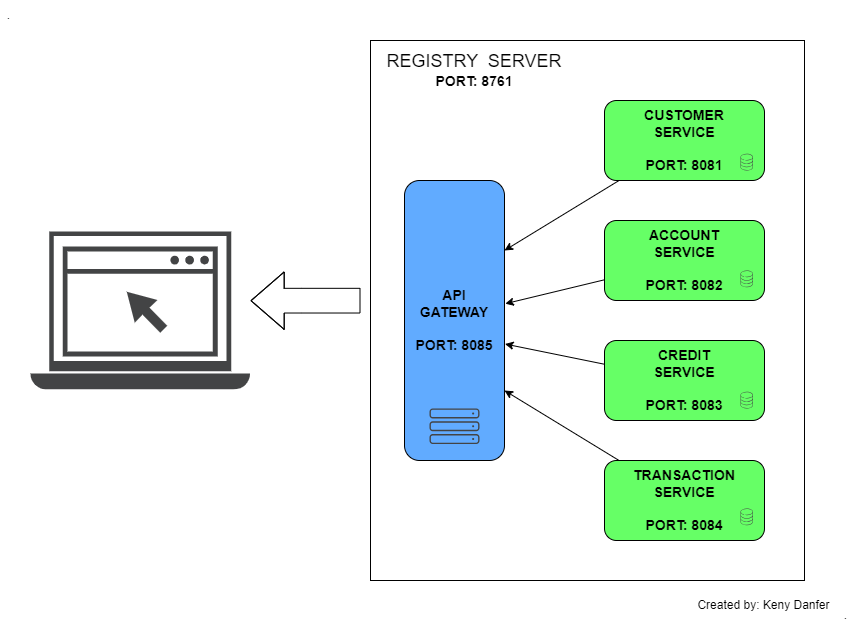

The diagram above was exported from draw.io. Its source (the exported page's mxGraphModel, read from the mxfile embedded in the PNG):
<mxGraphModel dx="3385" dy="1093" grid="1" gridSize="10" guides="1" tooltips="1" connect="1" arrows="1" fold="1" page="1" pageScale="1" pageWidth="827" pageHeight="1169" math="0" shadow="0">
  <root>
    <mxCell id="0" />
    <mxCell id="1" parent="0" />
    <mxCell id="0yJxM2aSSubgVNlCVUaW-14" value="" style="rounded=0;whiteSpace=wrap;html=1;fillColor=#FFFFFF;" vertex="1" parent="1">
      <mxGeometry x="360" y="100" width="434" height="540" as="geometry" />
    </mxCell>
    <mxCell id="0yJxM2aSSubgVNlCVUaW-2" value="&lt;b&gt;&lt;font style=&quot;font-size: 14px;&quot;&gt;API&lt;br&gt;GATEWAY&lt;br&gt;&lt;br&gt;PORT: 8085&lt;/font&gt;&lt;/b&gt;" style="rounded=1;whiteSpace=wrap;html=1;fillColor=#61ABFF;" vertex="1" parent="1">
      <mxGeometry x="394" y="240" width="100" height="280" as="geometry" />
    </mxCell>
    <mxCell id="0yJxM2aSSubgVNlCVUaW-11" style="rounded=0;orthogonalLoop=1;jettySize=auto;html=1;entryX=1;entryY=0.25;entryDx=0;entryDy=0;" edge="1" parent="1" source="0yJxM2aSSubgVNlCVUaW-3" target="0yJxM2aSSubgVNlCVUaW-2">
      <mxGeometry relative="1" as="geometry" />
    </mxCell>
    <mxCell id="0yJxM2aSSubgVNlCVUaW-3" value="&lt;b&gt;&lt;font style=&quot;font-size: 14px;&quot;&gt;CUSTOMER&lt;br&gt;SERVICE&lt;br&gt;&lt;br&gt;PORT: 8081&lt;/font&gt;&lt;/b&gt;" style="rounded=1;whiteSpace=wrap;html=1;fillColor=#66FF66;" vertex="1" parent="1">
      <mxGeometry x="594" y="160" width="160" height="80" as="geometry" />
    </mxCell>
    <mxCell id="0yJxM2aSSubgVNlCVUaW-4" value="&lt;b&gt;&lt;font style=&quot;font-size: 14px;&quot;&gt;ACCOUNT&lt;br&gt;SERVICE&lt;br&gt;&lt;br&gt;PORT: 8082&lt;/font&gt;&lt;/b&gt;" style="rounded=1;whiteSpace=wrap;html=1;fillColor=#66FF66;" vertex="1" parent="1">
      <mxGeometry x="594" y="280" width="160" height="80" as="geometry" />
    </mxCell>
    <mxCell id="0yJxM2aSSubgVNlCVUaW-5" value="&lt;b&gt;&lt;font style=&quot;font-size: 14px;&quot;&gt;CREDIT&lt;br&gt;SERVICE&lt;br&gt;&lt;br&gt;PORT: 8083&lt;/font&gt;&lt;/b&gt;" style="rounded=1;whiteSpace=wrap;html=1;fillColor=#66FF66;" vertex="1" parent="1">
      <mxGeometry x="594" y="400" width="160" height="80" as="geometry" />
    </mxCell>
    <mxCell id="0yJxM2aSSubgVNlCVUaW-6" value="&lt;b&gt;&lt;font style=&quot;font-size: 14px;&quot;&gt;TRANSACTION&lt;br&gt;SERVICE&lt;br&gt;&lt;br&gt;PORT: 8084&lt;/font&gt;&lt;/b&gt;" style="rounded=1;whiteSpace=wrap;html=1;fillColor=#66FF66;" vertex="1" parent="1">
      <mxGeometry x="594" y="520" width="160" height="80" as="geometry" />
    </mxCell>
    <mxCell id="0yJxM2aSSubgVNlCVUaW-8" style="rounded=0;orthogonalLoop=1;jettySize=auto;html=1;entryX=1.008;entryY=0.44;entryDx=0;entryDy=0;shadow=0;entryPerimeter=0;" edge="1" parent="1" source="0yJxM2aSSubgVNlCVUaW-4" target="0yJxM2aSSubgVNlCVUaW-2">
      <mxGeometry relative="1" as="geometry" />
    </mxCell>
    <mxCell id="0yJxM2aSSubgVNlCVUaW-9" style="rounded=0;orthogonalLoop=1;jettySize=auto;html=1;entryX=1.005;entryY=0.584;entryDx=0;entryDy=0;shadow=0;entryPerimeter=0;" edge="1" parent="1" source="0yJxM2aSSubgVNlCVUaW-5" target="0yJxM2aSSubgVNlCVUaW-2">
      <mxGeometry relative="1" as="geometry" />
    </mxCell>
    <mxCell id="0yJxM2aSSubgVNlCVUaW-10" style="rounded=0;orthogonalLoop=1;jettySize=auto;html=1;entryX=1;entryY=0.75;entryDx=0;entryDy=0;shadow=0;" edge="1" parent="1" source="0yJxM2aSSubgVNlCVUaW-6" target="0yJxM2aSSubgVNlCVUaW-2">
      <mxGeometry relative="1" as="geometry" />
    </mxCell>
    <mxCell id="0yJxM2aSSubgVNlCVUaW-15" value="&lt;font style=&quot;&quot;&gt;&lt;span style=&quot;font-size: 18px;&quot;&gt;REGISTRY&amp;nbsp; SERVER&lt;/span&gt;&lt;br&gt;&lt;font style=&quot;font-size: 14px;&quot;&gt;&lt;b&gt;PORT: 8761&lt;/b&gt;&lt;/font&gt;&lt;br&gt;&lt;/font&gt;" style="text;html=1;strokeColor=none;fillColor=none;align=center;verticalAlign=middle;whiteSpace=wrap;rounded=0;" vertex="1" parent="1">
      <mxGeometry x="354" y="110" width="220" height="40" as="geometry" />
    </mxCell>
    <mxCell id="0yJxM2aSSubgVNlCVUaW-17" value="" style="sketch=0;pointerEvents=1;shadow=0;dashed=0;html=1;strokeColor=none;fillColor=#434445;aspect=fixed;labelPosition=center;verticalLabelPosition=bottom;verticalAlign=top;align=center;outlineConnect=0;shape=mxgraph.vvd.laptop;" vertex="1" parent="1">
      <mxGeometry x="20" y="291" width="219.44" height="158" as="geometry" />
    </mxCell>
    <mxCell id="0yJxM2aSSubgVNlCVUaW-18" value="" style="sketch=0;pointerEvents=1;shadow=0;dashed=0;html=1;strokeColor=none;fillColor=#434445;aspect=fixed;labelPosition=center;verticalLabelPosition=bottom;verticalAlign=top;align=center;outlineConnect=0;shape=mxgraph.vvd.web_browser;" vertex="1" parent="1">
      <mxGeometry x="52.26" y="306" width="154.93" height="110" as="geometry" />
    </mxCell>
    <mxCell id="0yJxM2aSSubgVNlCVUaW-19" value="" style="sketch=0;pointerEvents=1;shadow=0;dashed=0;html=1;strokeColor=none;fillColor=#434445;aspect=fixed;labelPosition=center;verticalLabelPosition=bottom;verticalAlign=top;align=center;outlineConnect=0;shape=mxgraph.vvd.physical_storage;" vertex="1" parent="1">
      <mxGeometry x="419" y="468" width="50" height="35.5" as="geometry" />
    </mxCell>
    <mxCell id="0yJxM2aSSubgVNlCVUaW-20" value="" style="sketch=0;pointerEvents=1;shadow=0;dashed=0;html=1;strokeColor=none;fillColor=#434445;aspect=fixed;labelPosition=center;verticalLabelPosition=bottom;verticalAlign=top;align=center;outlineConnect=0;shape=mxgraph.vvd.storage;" vertex="1" parent="1">
      <mxGeometry x="730" y="213.33" width="12.5" height="16.67" as="geometry" />
    </mxCell>
    <mxCell id="0yJxM2aSSubgVNlCVUaW-21" value="" style="sketch=0;pointerEvents=1;shadow=0;dashed=0;html=1;strokeColor=none;fillColor=#434445;aspect=fixed;labelPosition=center;verticalLabelPosition=bottom;verticalAlign=top;align=center;outlineConnect=0;shape=mxgraph.vvd.storage;" vertex="1" parent="1">
      <mxGeometry x="730" y="330" width="12.5" height="16.67" as="geometry" />
    </mxCell>
    <mxCell id="0yJxM2aSSubgVNlCVUaW-22" value="" style="sketch=0;pointerEvents=1;shadow=0;dashed=0;html=1;strokeColor=none;fillColor=#434445;aspect=fixed;labelPosition=center;verticalLabelPosition=bottom;verticalAlign=top;align=center;outlineConnect=0;shape=mxgraph.vvd.storage;" vertex="1" parent="1">
      <mxGeometry x="730" y="451.33000000000004" width="12.5" height="16.67" as="geometry" />
    </mxCell>
    <mxCell id="0yJxM2aSSubgVNlCVUaW-23" value="" style="sketch=0;pointerEvents=1;shadow=0;dashed=0;html=1;strokeColor=none;fillColor=#434445;aspect=fixed;labelPosition=center;verticalLabelPosition=bottom;verticalAlign=top;align=center;outlineConnect=0;shape=mxgraph.vvd.storage;" vertex="1" parent="1">
      <mxGeometry x="730" y="568" width="12.5" height="16.67" as="geometry" />
    </mxCell>
    <mxCell id="0yJxM2aSSubgVNlCVUaW-24" value="" style="shape=flexArrow;endArrow=classic;html=1;rounded=0;endWidth=31.764705882352942;endSize=10.729411764705882;width=24.705882352941178;" edge="1" parent="1">
      <mxGeometry width="50" height="50" relative="1" as="geometry">
        <mxPoint x="350" y="360.17" as="sourcePoint" />
        <mxPoint x="240" y="360.17" as="targetPoint" />
        <Array as="points">
          <mxPoint x="290.56" y="360.17" />
        </Array>
      </mxGeometry>
    </mxCell>
    <mxCell id="0yJxM2aSSubgVNlCVUaW-25" value="." style="text;html=1;strokeColor=none;fillColor=none;align=center;verticalAlign=middle;whiteSpace=wrap;rounded=0;" vertex="1" parent="1">
      <mxGeometry x="827" y="660" width="17" height="30" as="geometry" />
    </mxCell>
    <mxCell id="0yJxM2aSSubgVNlCVUaW-26" value="." style="text;html=1;strokeColor=none;fillColor=none;align=center;verticalAlign=middle;whiteSpace=wrap;rounded=0;" vertex="1" parent="1">
      <mxGeometry x="-9.999999999999986" y="60" width="17" height="30" as="geometry" />
    </mxCell>
    <mxCell id="0yJxM2aSSubgVNlCVUaW-28" value="&lt;font style=&quot;font-size: 12px;&quot;&gt;Created by: Keny Danfer&lt;/font&gt;" style="text;html=1;strokeColor=none;fillColor=none;align=center;verticalAlign=middle;whiteSpace=wrap;rounded=0;" vertex="1" parent="1">
      <mxGeometry x="680" y="660" width="147" height="10" as="geometry" />
    </mxCell>
  </root>
</mxGraphModel>